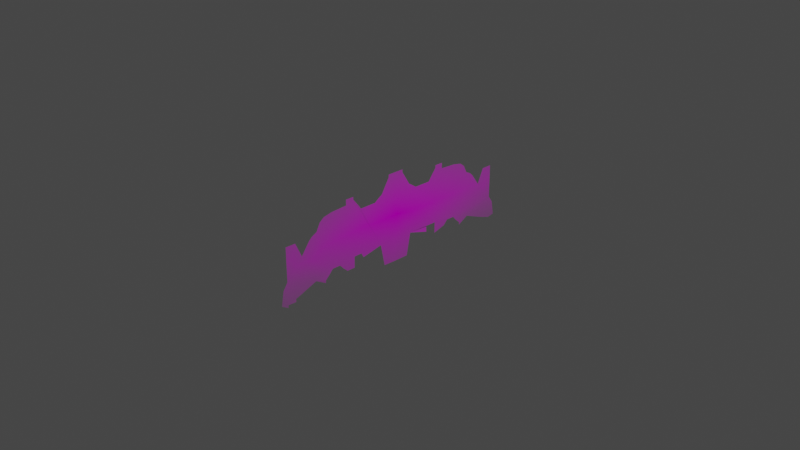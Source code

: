 # Source: boss2.blend  (saved by Blender 2.80.75; exported with 4.5.12 LTS)
import bpy
from mathutils import Matrix  # noqa: F401  (used for matrix-valued properties, if any)

bpy.ops.wm.read_factory_settings(use_empty=True)
scene = bpy.context.scene
scene.name = 'Scene'

# ---- collections
col_collection = bpy.data.collections.new('Collection'); scene.collection.children.link(col_collection)

# ---- images (referenced by path relative to the original .blend; pixels are not part of the script)
import os
ASSET_DIR = os.environ.get("B2B_ASSET_DIR", "")  # directory of the original .blend (textures are referenced by path, not embedded)
HERE = os.path.dirname(os.path.abspath(__file__))  # packed textures are extracted next to this script under _unpacked/

def load_image(name, relpath, width, height, colorspace="sRGB"):
    """Load a texture the original file referenced (path relative to the .blend, or extracted next to this script)."""
    p = next((c for c in (os.path.join(HERE, relpath), os.path.join(ASSET_DIR, relpath)) if relpath and os.path.exists(c)), "")
    if p:
        img = bpy.data.images.load(p, check_existing=True)
        img.name = name
    else:  # same state as the original file: an image datablock whose file is absent (Cycles renders it pink)
        img = bpy.data.images.new(name, width, height)
        img.source = "FILE"
        img.filepath = "//" + (relpath or name)
    img.colorspace_settings.name = colorspace
    return img
img_b2_png = load_image('b2.png', 'b2.png', 1024, 1024, 'sRGB')

# ---- materials (node trees are filled in below, after node groups)
mat_b2 = bpy.data.materials.new('b2')
mat_b2.use_transparent_shadow = False

# ---- material node trees
mat_b2.use_nodes = True; mat_b2.node_tree.nodes.clear()
_N = mat_b2.node_tree.nodes; _L = mat_b2.node_tree.links
n0 = _N.new('ShaderNodeOutputMaterial'); n0.name = 'Material Output'; n0.location = (300, 300)
n1 = _N.new('ShaderNodeTexImage'); n1.name = 'Image Texture'; n1.location = (-400, 60)
n1.image = img_b2_png
n1.extension = 'CLIP'
n2 = _N.new('ShaderNodeBsdfDiffuse'); n2.name = 'Diffuse BSDF'; n2.location = (-200, 60)
n3 = _N.new('ShaderNodeBsdfTransparent'); n3.name = 'Transparent BSDF'; n3.location = (-200, 240)
n4 = _N.new('ShaderNodeMixShader'); n4.name = 'Mix Shader'; n4.location = (0, 300)
_L.new(n1.outputs[0], n2.inputs[0])
_L.new(n1.outputs[1], n4.inputs[0])
_L.new(n3.outputs[0], n4.inputs[1])
_L.new(n2.outputs[0], n4.inputs[2])
_L.new(n4.outputs[0], n0.inputs[0])
n0.is_active_output = True

# ---- world
world_world = bpy.data.worlds.new('World'); scene.world = world_world
world_world.use_nodes = True; world_world.node_tree.nodes.clear()
_N = world_world.node_tree.nodes; _L = world_world.node_tree.links
n0 = _N.new('ShaderNodeOutputWorld'); n0.name = 'World Output'; n0.location = (300, 300)
n1 = _N.new('ShaderNodeBackground'); n1.name = 'Background'; n1.location = (10, 300)
n1.inputs[0].default_value = (0.05088, 0.05088, 0.05088, 1.0)
_L.new(n1.outputs[0], n0.inputs[0])
n0.is_active_output = True
world_world.color = (0.05088, 0.05088, 0.05088)
world_world.use_sun_shadow = False
world_world.sun_shadow_jitter_overblur = 0.0

# ---- cameras
cam_camera = bpy.data.cameras.new('Camera')
cam_camera.clip_end = 100.0
cam_camera.ortho_scale = 7.314

# ---- lights
light_light = bpy.data.lights.new('Light', 'POINT')
light_light.transmission_factor = 0.0
light_light.energy = 1000.0
light_light.shadow_soft_size = 0.1
light_light.shadow_maximum_resolution = 0.006
light_light.use_absolute_resolution = True

# ---- meshes
me_b2 = bpy.data.meshes.new('b2')
me_b2.from_pydata([(-1.484, -0.454, -0.05208), (1.484, -0.454, -0.05208), (-1.456, -0.2954, -0.05208), (-1.406, -0.5, -0.05208), (-0.157, -0.4976, -0.05208), (0.157, -0.4976, -0.05208), (1.456, -0.2954, -0.05208), (0.09375, 0.5, -0.05208), (0.0, 0.5, -0.05208), (-0.09375, 0.5, -0.05208), (-1.406, -0.4688, -0.05208), (-1.312, -0.4688, -0.05), (1.406, -0.4688, -0.05208), (-1.312, -0.4375, -0.05208), (-1.252, -0.4159, -0.05208), (1.252, -0.4159, -0.05208), (1.312, -0.4375, -0.05208), (-1.058, -0.3393, -0.05208), (-0.9375, -0.4062, -0.05208), (0.9375, -0.4062, -0.05208), (1.058, -0.3393, -0.05208), (-0.9375, -0.375, -0.05), (-0.8926, -0.3358, -0.05208), (-0.7043, -0.3321, -0.05208), (-0.6563, -0.375, -0.05208), (-0.5625, -0.375, -0.05208), (0.5625, -0.375, -0.05208), (0.7043, -0.3321, -0.05208), (0.8926, -0.3358, -0.05208), (0.9375, -0.375, -0.05208), (-0.4414, -0.3001, -0.05208), (-0.206, -0.2485, -0.05208), (0.206, -0.2485, -0.05208), (0.4407, -0.3192, -0.05208), (-0.8438, -0.2813, -0.05208), (-0.75, -0.2812, -0.05208), (-0.561, -0.2505, -0.05208), (-0.4704, -0.2473, -0.05208), (0.75, -0.2812, -0.05208), (0.8438, -0.2813, -0.05208), (0.4473, -0.2589, -0.06135), (0.5625, -0.25, -0.05), (-1.406, -0.2188, -0.05208), (1.406, -0.2188, -0.05208), (-1.219, -0.007559, -0.05208), (-1.125, 0.125, -0.05208), (1.125, 0.125, -0.05208), (1.219, -0.007559, -0.05208), (-1.406, 0.1562, -0.05208), (-1.293, 0.1554, -0.05208), (1.293, 0.1554, -0.05208), (1.312, 0.1562, -0.05), (1.406, 0.1562, -0.05208), (-1.088, 0.1585, -0.05208), (-1.031, 0.1875, -0.05208), (1.031, 0.1875, -0.05208), (1.088, 0.1585, -0.05208), (-0.4687, 0.25, -0.05), (-0.2812, 0.25, -0.05208), (0.2812, 0.25, -0.05208), (0.4687, 0.25, -0.05208), (-0.9903, 0.2716, -0.05208), (-0.9375, 0.3125, -0.05208), (-0.229, 0.2869, -0.05208), (-0.1875, 0.3125, -0.05208), (0.1875, 0.3125, -0.05208), (0.229, 0.2869, -0.05208), (0.9375, 0.3125, -0.05208), (0.9903, 0.2716, -0.05208), (-0.8377, 0.3344, -0.05208), (-0.6562, 0.3438, -0.05208), (0.6562, 0.3438, -0.05208), (0.8377, 0.3344, -0.05208), (-0.5625, 0.375, -0.05208), (-0.502, 0.2983, -0.05208), (0.502, 0.2983, -0.05208), (0.5625, 0.375, -0.05208), (-0.6562, 0.4063, -0.05208), (-0.5625, 0.4063, -0.05208), (0.5625, 0.4063, -0.05208), (0.6562, 0.4063, -0.05208), (-0.1349, 0.4009, -0.05208), (-0.09375, 0.4688, -0.05208), (0.09375, 0.4688, -0.05208), (0.1349, 0.4009, -0.05208), (0.0, -0.5, -0.05208)], [], [(13, 14, 17), (35, 23, 24, 25, 36, 37, 30, 31, 4, 85, 5, 32, 33, 40, 41, 26, 27, 38, 39, 28, 29, 19, 20, 15, 16, 12, 1, 6, 43, 52, 51, 50, 47, 46, 56, 55, 68, 67, 72, 71, 80, 79, 76, 75, 60, 59, 66, 65, 84, 83, 7, 8, 9, 82, 81, 64, 63, 58, 57, 74, 73, 78, 77, 70, 69, 62, 61, 54, 53, 45, 44, 49, 48, 42, 2, 0, 3, 10, 11, 13, 17, 18, 21, 22, 34)])
_uv = me_b2.uv_layers.new(name='UVMap')
_uv.uv.foreach_set('vector', [0.0625, 0.0625, 0.09375, 0.0625, 0.09375, 0.09375, 0.25, 0.2188, 0.25, 0.125, 0.2813, 0.125, 0.3125, 0.125, 0.3125, 0.2188, 0.3438, 0.2188, 0.3438, 0.1875, 0.4375, 0.1875, 0.4375, 0.0, 0.5, 0.0, 0.5625, 0.0, 0.5625, 0.1875, 0.625, 0.1875, 0.625, 0.25, 0.6875, 0.25, 0.6875, 0.125, 0.75, 0.125, 0.75, 0.2188, 0.7812, 0.2188, 0.7813, 0.125, 0.8125, 0.125, 0.8125, 0.09375, 0.9063, 0.09375, 0.9063, 0.0625, 0.9375, 0.0625, 0.9688, 0.03125, 1.0, 0.0, 1.0, 0.2813, 0.9688, 0.2813, 0.9688, 0.6562, 0.9375, 0.6562, 0.9063, 0.6563, 0.9062, 0.625, 0.875, 0.625, 0.875, 0.6875, 0.8438, 0.6875, 0.8438, 0.8125, 0.8125, 0.8125, 0.8125, 0.8438, 0.7188, 0.8438, 0.7188, 0.9063, 0.6875, 0.9063, 0.6875, 0.875, 0.6563, 0.875, 0.6562, 0.75, 0.5938, 0.75, 0.5938, 0.8125, 0.5625, 0.8125, 0.5625, 0.9688, 0.5313, 0.9688, 0.5312, 1.0, 0.5, 1.0, 0.4688, 1.0, 0.4688, 0.9688, 0.4375, 0.9688, 0.4375, 0.8125, 0.4062, 0.8125, 0.4063, 0.75, 0.3438, 0.75, 0.3438, 0.875, 0.3125, 0.875, 0.3125, 0.9063, 0.2813, 0.9063, 0.2813, 0.8438, 0.1875, 0.8438, 0.1875, 0.8125, 0.1563, 0.8125, 0.1563, 0.6875, 0.125, 0.6875, 0.125, 0.625, 0.09375, 0.625, 0.09375, 0.6563, 0.03125, 0.6562, 0.03125, 0.2813, 0.0, 0.2813, 0.0, 0.0, 0.03125, 0.0, 0.03125, 0.03125, 0.0625, 0.03125, 0.0625, 0.0625, 0.09375, 0.09375, 0.1875, 0.09375, 0.1875, 0.125, 0.2188, 0.125, 0.2188, 0.2188])
me_b2.materials.append(mat_b2)
me_b2.use_remesh_preserve_volume = False
me_b2.use_remesh_preserve_attributes = False
me_b2.use_mirror_x = True
me_b2.update()

# ---- objects
ob_light = bpy.data.objects.new('Light', light_light)
ob_camera = bpy.data.objects.new('Camera', cam_camera)
ob_b2 = bpy.data.objects.new('b2', me_b2)

# ---- transforms, parenting, visibility, modifiers, constraints
ob_light.location = (4.076, 1.005, 5.904)
ob_light.rotation_euler = (0.6503, 0.05522, 1.866)
ob_light.lock_rotations_4d = False
ob_light.empty_display_type = 'ARROWS'
ob_light.color = (0.0, 0.0, 0.0, 0.0)
ob_light.lineart.crease_threshold = 0.0
ob_camera.location = (7.359, -6.926, 4.958)
ob_camera.rotation_euler = (1.109, 0.0, 0.8149)
ob_camera.lock_rotations_4d = False
ob_camera.empty_display_type = 'ARROWS'
ob_camera.color = (0.0, 0.0, 0.0, 0.0)
ob_camera.display_type = 'WIRE'
ob_camera.lineart.crease_threshold = 0.0
ob_b2.location = (0.0, 0.0, 0.0)
ob_b2.rotation_euler = (1.571, 0.0, 1.571)
ob_b2.lineart.crease_threshold = 0.0
ob_b2.use_mesh_mirror_x = True

# ---- collection membership
col_collection.objects.link(ob_light)
col_collection.objects.link(ob_camera)
col_collection.objects.link(ob_b2)

# ---- scene / render settings (as saved in the file)
scene.camera = ob_camera
scene.frame_start = 1; scene.frame_end = 250; scene.frame_set(0)
scene.render.engine = 'BLENDER_EEVEE_NEXT'
scene.cycles.use_denoising = False
scene.cycles.samples = 128
scene.cycles.sampling_pattern = 'TABULATED_SOBOL'
scene.cycles.use_adaptive_sampling = False
scene.cycles.use_light_tree = False
scene.view_settings.view_transform = 'Filmic'
bpy.context.view_layer.update()

